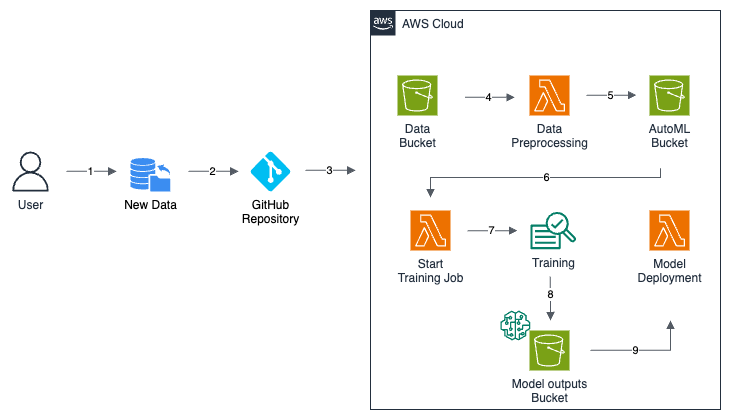

The diagram above was exported from draw.io. Its source (the exported page's mxGraphModel, read from the mxfile embedded in the PNG):
<mxGraphModel dx="1114" dy="759" grid="1" gridSize="10" guides="1" tooltips="1" connect="1" arrows="1" fold="1" page="1" pageScale="1" pageWidth="827" pageHeight="1169" background="#ffffff" math="0" shadow="0">
  <root>
    <mxCell id="0" />
    <mxCell id="1" parent="0" />
    <mxCell id="DqPEKb3I0cpiD67G2OCG-3" value="User" style="sketch=0;outlineConnect=0;fontColor=#232F3E;gradientColor=none;fillColor=#232F3D;strokeColor=none;dashed=0;verticalLabelPosition=bottom;verticalAlign=top;align=center;html=1;fontSize=12;fontStyle=0;aspect=fixed;pointerEvents=1;shape=mxgraph.aws4.user;" parent="1" vertex="1">
      <mxGeometry x="120" y="221" width="40" height="40" as="geometry" />
    </mxCell>
    <mxCell id="DqPEKb3I0cpiD67G2OCG-4" value="New Data" style="sketch=0;html=1;aspect=fixed;strokeColor=none;shadow=0;fillColor=#3B8DF1;verticalAlign=top;labelPosition=center;verticalLabelPosition=bottom;shape=mxgraph.gcp2.database_uploading" parent="1" vertex="1">
      <mxGeometry x="240" y="227.4" width="40" height="33.6" as="geometry" />
    </mxCell>
    <mxCell id="DqPEKb3I0cpiD67G2OCG-5" value="GitHub&lt;br&gt;Repository" style="verticalLabelPosition=bottom;html=1;verticalAlign=top;align=center;strokeColor=none;fillColor=#00BEF2;shape=mxgraph.azure.git_repository;aspect=fixed;" parent="1" vertex="1">
      <mxGeometry x="360" y="221" width="40" height="40" as="geometry" />
    </mxCell>
    <mxCell id="DqPEKb3I0cpiD67G2OCG-6" value="AWS Cloud" style="points=[[0,0],[0.25,0],[0.5,0],[0.75,0],[1,0],[1,0.25],[1,0.5],[1,0.75],[1,1],[0.75,1],[0.5,1],[0.25,1],[0,1],[0,0.75],[0,0.5],[0,0.25]];outlineConnect=0;gradientColor=none;html=1;whiteSpace=wrap;fontSize=12;fontStyle=0;container=1;pointerEvents=0;collapsible=0;recursiveResize=0;shape=mxgraph.aws4.group;grIcon=mxgraph.aws4.group_aws_cloud_alt;strokeColor=#232F3E;fillColor=none;verticalAlign=top;align=left;spacingLeft=30;fontColor=#232F3E;dashed=0;" parent="1" vertex="1">
      <mxGeometry x="480" y="80" width="350" height="399" as="geometry" />
    </mxCell>
    <mxCell id="DqPEKb3I0cpiD67G2OCG-1" value="Data&lt;br&gt;Bucket" style="sketch=0;points=[[0,0,0],[0.25,0,0],[0.5,0,0],[0.75,0,0],[1,0,0],[0,1,0],[0.25,1,0],[0.5,1,0],[0.75,1,0],[1,1,0],[0,0.25,0],[0,0.5,0],[0,0.75,0],[1,0.25,0],[1,0.5,0],[1,0.75,0]];outlineConnect=0;fontColor=#232F3E;fillColor=#7AA116;strokeColor=#ffffff;dashed=0;verticalLabelPosition=bottom;verticalAlign=top;align=center;html=1;fontSize=12;fontStyle=0;aspect=fixed;shape=mxgraph.aws4.resourceIcon;resIcon=mxgraph.aws4.s3;" parent="DqPEKb3I0cpiD67G2OCG-6" vertex="1">
      <mxGeometry x="27" y="65" width="40" height="40" as="geometry" />
    </mxCell>
    <mxCell id="DqPEKb3I0cpiD67G2OCG-2" value="Data&lt;br&gt;Preprocessing" style="sketch=0;points=[[0,0,0],[0.25,0,0],[0.5,0,0],[0.75,0,0],[1,0,0],[0,1,0],[0.25,1,0],[0.5,1,0],[0.75,1,0],[1,1,0],[0,0.25,0],[0,0.5,0],[0,0.75,0],[1,0.25,0],[1,0.5,0],[1,0.75,0]];outlineConnect=0;fontColor=#232F3E;fillColor=#ED7100;strokeColor=#ffffff;dashed=0;verticalLabelPosition=bottom;verticalAlign=top;align=center;html=1;fontSize=12;fontStyle=0;aspect=fixed;shape=mxgraph.aws4.resourceIcon;resIcon=mxgraph.aws4.lambda;" parent="DqPEKb3I0cpiD67G2OCG-6" vertex="1">
      <mxGeometry x="159" y="65" width="40" height="40" as="geometry" />
    </mxCell>
    <mxCell id="DqPEKb3I0cpiD67G2OCG-16" value="" style="edgeStyle=orthogonalEdgeStyle;html=1;endArrow=block;elbow=vertical;startArrow=none;endFill=1;strokeColor=#545B64;rounded=0;" parent="DqPEKb3I0cpiD67G2OCG-6" edge="1">
      <mxGeometry width="100" relative="1" as="geometry">
        <mxPoint x="94.5" y="86.85" as="sourcePoint" />
        <mxPoint x="144.5" y="86.85" as="targetPoint" />
      </mxGeometry>
    </mxCell>
    <mxCell id="DqPEKb3I0cpiD67G2OCG-17" value="4" style="edgeLabel;html=1;align=center;verticalAlign=middle;resizable=0;points=[];" parent="DqPEKb3I0cpiD67G2OCG-16" vertex="1" connectable="0">
      <mxGeometry x="-0.0646" relative="1" as="geometry">
        <mxPoint as="offset" />
      </mxGeometry>
    </mxCell>
    <mxCell id="2" value="AutoML&lt;br&gt;Bucket" style="sketch=0;points=[[0,0,0],[0.25,0,0],[0.5,0,0],[0.75,0,0],[1,0,0],[0,1,0],[0.25,1,0],[0.5,1,0],[0.75,1,0],[1,1,0],[0,0.25,0],[0,0.5,0],[0,0.75,0],[1,0.25,0],[1,0.5,0],[1,0.75,0]];outlineConnect=0;fontColor=#232F3E;fillColor=#7AA116;strokeColor=#ffffff;dashed=0;verticalLabelPosition=bottom;verticalAlign=top;align=center;html=1;fontSize=12;fontStyle=0;aspect=fixed;shape=mxgraph.aws4.resourceIcon;resIcon=mxgraph.aws4.s3;" vertex="1" parent="DqPEKb3I0cpiD67G2OCG-6">
      <mxGeometry x="279" y="65" width="40" height="40" as="geometry" />
    </mxCell>
    <mxCell id="5" value="Start&lt;br&gt;Training Job" style="sketch=0;points=[[0,0,0],[0.25,0,0],[0.5,0,0],[0.75,0,0],[1,0,0],[0,1,0],[0.25,1,0],[0.5,1,0],[0.75,1,0],[1,1,0],[0,0.25,0],[0,0.5,0],[0,0.75,0],[1,0.25,0],[1,0.5,0],[1,0.75,0]];outlineConnect=0;fontColor=#232F3E;fillColor=#ED7100;strokeColor=#ffffff;dashed=0;verticalLabelPosition=bottom;verticalAlign=top;align=center;html=1;fontSize=12;fontStyle=0;aspect=fixed;shape=mxgraph.aws4.resourceIcon;resIcon=mxgraph.aws4.lambda;" vertex="1" parent="DqPEKb3I0cpiD67G2OCG-6">
      <mxGeometry x="40" y="200" width="40" height="40" as="geometry" />
    </mxCell>
    <mxCell id="7" value="Training" style="sketch=0;outlineConnect=0;fontColor=#232F3E;gradientColor=none;fillColor=#067F68;strokeColor=none;dashed=0;verticalLabelPosition=bottom;verticalAlign=top;align=center;html=1;fontSize=12;fontStyle=0;aspect=fixed;pointerEvents=1;shape=mxgraph.aws4.sagemaker_train;" vertex="1" parent="DqPEKb3I0cpiD67G2OCG-6">
      <mxGeometry x="159.9" y="201" width="45.6" height="38" as="geometry" />
    </mxCell>
    <mxCell id="6" value="Model&lt;br&gt;Deployment" style="sketch=0;points=[[0,0,0],[0.25,0,0],[0.5,0,0],[0.75,0,0],[1,0,0],[0,1,0],[0.25,1,0],[0.5,1,0],[0.75,1,0],[1,1,0],[0,0.25,0],[0,0.5,0],[0,0.75,0],[1,0.25,0],[1,0.5,0],[1,0.75,0]];outlineConnect=0;fontColor=#232F3E;fillColor=#ED7100;strokeColor=#ffffff;dashed=0;verticalLabelPosition=bottom;verticalAlign=top;align=center;html=1;fontSize=12;fontStyle=0;aspect=fixed;shape=mxgraph.aws4.resourceIcon;resIcon=mxgraph.aws4.lambda;" vertex="1" parent="DqPEKb3I0cpiD67G2OCG-6">
      <mxGeometry x="279" y="200" width="40" height="40" as="geometry" />
    </mxCell>
    <mxCell id="10" value="" style="edgeStyle=orthogonalEdgeStyle;html=1;endArrow=block;elbow=vertical;startArrow=none;endFill=1;strokeColor=#545B64;rounded=0;" edge="1" parent="DqPEKb3I0cpiD67G2OCG-6">
      <mxGeometry width="100" relative="1" as="geometry">
        <mxPoint x="216" y="84.66000000000003" as="sourcePoint" />
        <mxPoint x="266" y="84.66000000000003" as="targetPoint" />
      </mxGeometry>
    </mxCell>
    <mxCell id="11" value="5" style="edgeLabel;html=1;align=center;verticalAlign=middle;resizable=0;points=[];" vertex="1" connectable="0" parent="10">
      <mxGeometry x="-0.0646" relative="1" as="geometry">
        <mxPoint as="offset" />
      </mxGeometry>
    </mxCell>
    <mxCell id="13" value="" style="edgeStyle=orthogonalEdgeStyle;html=1;endArrow=block;elbow=vertical;startArrow=none;endFill=1;strokeColor=#545B64;rounded=0;" edge="1" parent="DqPEKb3I0cpiD67G2OCG-6">
      <mxGeometry width="100" relative="1" as="geometry">
        <mxPoint x="289.9999999999998" y="157.68965517241386" as="sourcePoint" />
        <mxPoint x="60" y="187" as="targetPoint" />
        <Array as="points">
          <mxPoint x="290" y="167" />
          <mxPoint x="60" y="167" />
        </Array>
      </mxGeometry>
    </mxCell>
    <mxCell id="19" value="6" style="edgeLabel;html=1;align=center;verticalAlign=middle;resizable=0;points=[];" vertex="1" connectable="0" parent="13">
      <mxGeometry x="-0.0452" relative="1" as="geometry">
        <mxPoint as="offset" />
      </mxGeometry>
    </mxCell>
    <mxCell id="15" value="" style="edgeStyle=orthogonalEdgeStyle;html=1;endArrow=block;elbow=vertical;startArrow=none;endFill=1;strokeColor=#545B64;rounded=0;" edge="1" parent="DqPEKb3I0cpiD67G2OCG-6">
      <mxGeometry width="100" relative="1" as="geometry">
        <mxPoint x="97" y="220.16000000000003" as="sourcePoint" />
        <mxPoint x="147" y="220.16000000000003" as="targetPoint" />
      </mxGeometry>
    </mxCell>
    <mxCell id="16" value="7" style="edgeLabel;html=1;align=center;verticalAlign=middle;resizable=0;points=[];" vertex="1" connectable="0" parent="15">
      <mxGeometry x="-0.0646" relative="1" as="geometry">
        <mxPoint as="offset" />
      </mxGeometry>
    </mxCell>
    <mxCell id="17" value="" style="edgeStyle=orthogonalEdgeStyle;html=1;endArrow=block;elbow=vertical;startArrow=none;endFill=1;strokeColor=#545B64;rounded=0;" edge="1" parent="DqPEKb3I0cpiD67G2OCG-6">
      <mxGeometry width="100" relative="1" as="geometry">
        <mxPoint x="179.81999999999994" y="266" as="sourcePoint" />
        <mxPoint x="180" y="310" as="targetPoint" />
        <Array as="points">
          <mxPoint x="179.81999999999994" y="266" />
        </Array>
      </mxGeometry>
    </mxCell>
    <mxCell id="23" value="8" style="edgeLabel;html=1;align=center;verticalAlign=middle;resizable=0;points=[];" vertex="1" connectable="0" parent="17">
      <mxGeometry x="-0.1653" relative="1" as="geometry">
        <mxPoint as="offset" />
      </mxGeometry>
    </mxCell>
    <mxCell id="20" value="" style="edgeStyle=orthogonalEdgeStyle;html=1;endArrow=block;elbow=vertical;startArrow=none;endFill=1;strokeColor=#545B64;rounded=0;" edge="1" parent="DqPEKb3I0cpiD67G2OCG-6">
      <mxGeometry width="100" relative="1" as="geometry">
        <mxPoint x="220" y="339.82000000000005" as="sourcePoint" />
        <mxPoint x="300" y="310" as="targetPoint" />
        <Array as="points">
          <mxPoint x="300" y="340" />
        </Array>
      </mxGeometry>
    </mxCell>
    <mxCell id="24" value="9" style="edgeLabel;html=1;align=center;verticalAlign=middle;resizable=0;points=[];" vertex="1" connectable="0" parent="20">
      <mxGeometry x="-0.1656" relative="1" as="geometry">
        <mxPoint x="-1" as="offset" />
      </mxGeometry>
    </mxCell>
    <mxCell id="9" value="Model outputs&lt;br&gt;Bucket" style="sketch=0;points=[[0,0,0],[0.25,0,0],[0.5,0,0],[0.75,0,0],[1,0,0],[0,1,0],[0.25,1,0],[0.5,1,0],[0.75,1,0],[1,1,0],[0,0.25,0],[0,0.5,0],[0,0.75,0],[1,0.25,0],[1,0.5,0],[1,0.75,0]];outlineConnect=0;fontColor=#232F3E;fillColor=#7AA116;strokeColor=#ffffff;dashed=0;verticalLabelPosition=bottom;verticalAlign=top;align=center;html=1;fontSize=12;fontStyle=0;aspect=fixed;shape=mxgraph.aws4.resourceIcon;resIcon=mxgraph.aws4.s3;" vertex="1" parent="DqPEKb3I0cpiD67G2OCG-6">
      <mxGeometry x="159" y="320" width="40" height="40" as="geometry" />
    </mxCell>
    <mxCell id="8" value="" style="sketch=0;outlineConnect=0;fontColor=#232F3E;gradientColor=none;fillColor=#067F68;strokeColor=none;dashed=0;verticalLabelPosition=bottom;verticalAlign=top;align=center;html=1;fontSize=12;fontStyle=0;aspect=fixed;pointerEvents=1;shape=mxgraph.aws4.sagemaker_model;" vertex="1" parent="DqPEKb3I0cpiD67G2OCG-6">
      <mxGeometry x="129.9" y="300" width="30" height="30" as="geometry" />
    </mxCell>
    <mxCell id="DqPEKb3I0cpiD67G2OCG-7" value="" style="edgeStyle=orthogonalEdgeStyle;html=1;endArrow=block;elbow=vertical;startArrow=none;endFill=1;strokeColor=#545B64;rounded=0;" parent="1" edge="1">
      <mxGeometry width="100" relative="1" as="geometry">
        <mxPoint x="176" y="240.85" as="sourcePoint" />
        <mxPoint x="226" y="240.85" as="targetPoint" />
      </mxGeometry>
    </mxCell>
    <mxCell id="DqPEKb3I0cpiD67G2OCG-10" value="1" style="edgeLabel;html=1;align=center;verticalAlign=middle;resizable=0;points=[];" parent="DqPEKb3I0cpiD67G2OCG-7" vertex="1" connectable="0">
      <mxGeometry x="-0.0338" relative="1" as="geometry">
        <mxPoint as="offset" />
      </mxGeometry>
    </mxCell>
    <mxCell id="DqPEKb3I0cpiD67G2OCG-8" value="" style="edgeStyle=orthogonalEdgeStyle;html=1;endArrow=block;elbow=vertical;startArrow=none;endFill=1;strokeColor=#545B64;rounded=0;" parent="1" edge="1">
      <mxGeometry width="100" relative="1" as="geometry">
        <mxPoint x="298" y="240.85" as="sourcePoint" />
        <mxPoint x="348" y="240.85" as="targetPoint" />
      </mxGeometry>
    </mxCell>
    <mxCell id="DqPEKb3I0cpiD67G2OCG-11" value="2" style="edgeLabel;html=1;align=center;verticalAlign=middle;resizable=0;points=[];" parent="DqPEKb3I0cpiD67G2OCG-8" vertex="1" connectable="0">
      <mxGeometry x="-0.0646" relative="1" as="geometry">
        <mxPoint as="offset" />
      </mxGeometry>
    </mxCell>
    <mxCell id="DqPEKb3I0cpiD67G2OCG-14" value="" style="edgeStyle=orthogonalEdgeStyle;html=1;endArrow=block;elbow=vertical;startArrow=none;endFill=1;strokeColor=#545B64;rounded=0;" parent="1" edge="1">
      <mxGeometry width="100" relative="1" as="geometry">
        <mxPoint x="415" y="239.85" as="sourcePoint" />
        <mxPoint x="465" y="239.85" as="targetPoint" />
      </mxGeometry>
    </mxCell>
    <mxCell id="DqPEKb3I0cpiD67G2OCG-15" value="3" style="edgeLabel;html=1;align=center;verticalAlign=middle;resizable=0;points=[];" parent="DqPEKb3I0cpiD67G2OCG-14" vertex="1" connectable="0">
      <mxGeometry x="-0.0646" relative="1" as="geometry">
        <mxPoint as="offset" />
      </mxGeometry>
    </mxCell>
  </root>
</mxGraphModel>